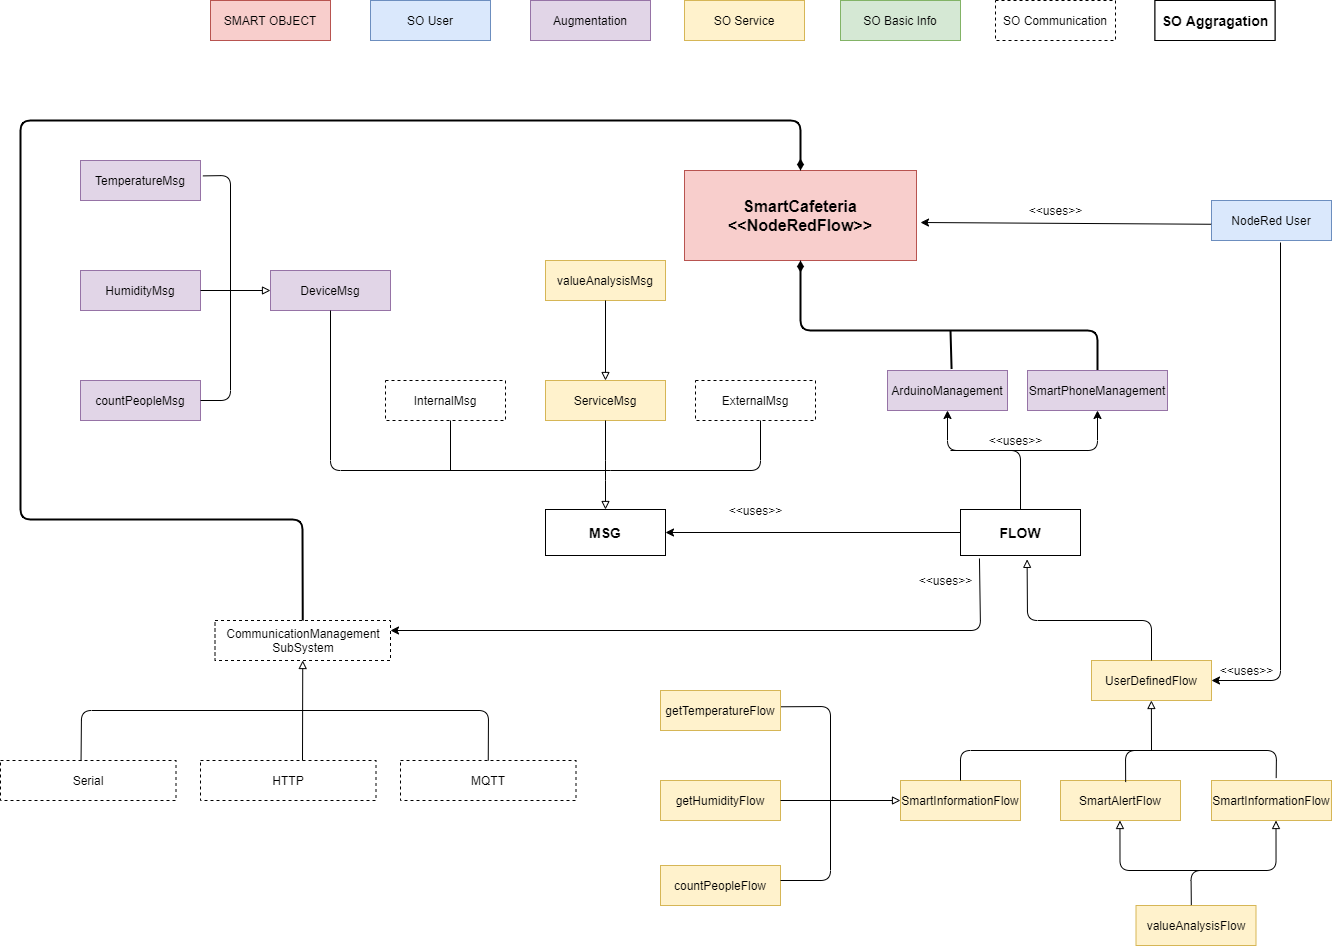

The diagram above was exported from draw.io. Its source (the exported page's mxGraphModel, read from the mxfile embedded in the PNG):
<mxGraphModel dx="2378" dy="1151" grid="1" gridSize="10" guides="1" tooltips="1" connect="1" arrows="1" fold="1" page="1" pageScale="1" pageWidth="827" pageHeight="1169" math="0" shadow="0">
  <root>
    <mxCell id="0" />
    <mxCell id="1" parent="0" />
    <mxCell id="P0vtt5XZ1r757LThvhuU-6" value="SMART OBJECT" style="rounded=0;whiteSpace=wrap;html=1;fillColor=#f8cecc;strokeColor=#b85450;" parent="1" vertex="1">
      <mxGeometry x="150" y="30" width="120" height="40" as="geometry" />
    </mxCell>
    <mxCell id="P0vtt5XZ1r757LThvhuU-7" value="SO Basic Info" style="rounded=0;whiteSpace=wrap;html=1;fillColor=#d5e8d4;strokeColor=#82b366;" parent="1" vertex="1">
      <mxGeometry x="780" y="30" width="120" height="40" as="geometry" />
    </mxCell>
    <mxCell id="P0vtt5XZ1r757LThvhuU-8" value="SO User" style="rounded=0;whiteSpace=wrap;html=1;fillColor=#dae8fc;strokeColor=#6c8ebf;" parent="1" vertex="1">
      <mxGeometry x="310" y="30" width="120" height="40" as="geometry" />
    </mxCell>
    <mxCell id="P0vtt5XZ1r757LThvhuU-9" value="SO Service" style="rounded=0;whiteSpace=wrap;html=1;fillColor=#fff2cc;strokeColor=#d6b656;" parent="1" vertex="1">
      <mxGeometry x="624" y="30" width="120" height="40" as="geometry" />
    </mxCell>
    <mxCell id="P0vtt5XZ1r757LThvhuU-10" value="Augmentation" style="rounded=0;whiteSpace=wrap;html=1;fillColor=#e1d5e7;strokeColor=#9673a6;" parent="1" vertex="1">
      <mxGeometry x="470" y="30" width="120" height="40" as="geometry" />
    </mxCell>
    <mxCell id="P0vtt5XZ1r757LThvhuU-11" value="&lt;b&gt;&lt;font style=&quot;font-size: 16px&quot;&gt;SmartCafeteria&lt;br&gt;&amp;lt;&amp;lt;NodeRedFlow&amp;gt;&amp;gt;&lt;/font&gt;&lt;/b&gt;" style="rounded=0;whiteSpace=wrap;html=1;fillColor=#f8cecc;strokeColor=#b85450;" parent="1" vertex="1">
      <mxGeometry x="624" y="200" width="232" height="90" as="geometry" />
    </mxCell>
    <mxCell id="P0vtt5XZ1r757LThvhuU-12" value="SmartInformationFlow" style="rounded=0;whiteSpace=wrap;html=1;fillColor=#fff2cc;strokeColor=#d6b656;" parent="1" vertex="1">
      <mxGeometry x="840" y="810" width="120" height="40" as="geometry" />
    </mxCell>
    <mxCell id="P0vtt5XZ1r757LThvhuU-13" value="SmartAlertFlow" style="rounded=0;whiteSpace=wrap;html=1;fillColor=#fff2cc;strokeColor=#d6b656;" parent="1" vertex="1">
      <mxGeometry x="1000" y="810" width="120" height="40" as="geometry" />
    </mxCell>
    <mxCell id="P0vtt5XZ1r757LThvhuU-14" value="SmartInformationFlow" style="rounded=0;whiteSpace=wrap;html=1;fillColor=#fff2cc;strokeColor=#d6b656;" parent="1" vertex="1">
      <mxGeometry x="1151" y="810" width="120" height="40" as="geometry" />
    </mxCell>
    <mxCell id="P0vtt5XZ1r757LThvhuU-15" value="UserDefinedFlow" style="rounded=0;whiteSpace=wrap;html=1;fillColor=#fff2cc;strokeColor=#d6b656;" parent="1" vertex="1">
      <mxGeometry x="1031" y="690" width="120" height="40" as="geometry" />
    </mxCell>
    <mxCell id="P0vtt5XZ1r757LThvhuU-16" value="getTemperatureFlow" style="rounded=0;whiteSpace=wrap;html=1;fillColor=#fff2cc;strokeColor=#d6b656;" parent="1" vertex="1">
      <mxGeometry x="600" y="720" width="120" height="40" as="geometry" />
    </mxCell>
    <mxCell id="P0vtt5XZ1r757LThvhuU-17" value="getHumidityFlow" style="rounded=0;whiteSpace=wrap;html=1;fillColor=#fff2cc;strokeColor=#d6b656;" parent="1" vertex="1">
      <mxGeometry x="600" y="810" width="120" height="40" as="geometry" />
    </mxCell>
    <mxCell id="P0vtt5XZ1r757LThvhuU-19" value="countPeopleFlow" style="rounded=0;whiteSpace=wrap;html=1;fillColor=#fff2cc;strokeColor=#d6b656;" parent="1" vertex="1">
      <mxGeometry x="600" y="895" width="120" height="40" as="geometry" />
    </mxCell>
    <mxCell id="P0vtt5XZ1r757LThvhuU-20" value="valueAnalysisFlow" style="rounded=0;whiteSpace=wrap;html=1;fillColor=#fff2cc;strokeColor=#d6b656;" parent="1" vertex="1">
      <mxGeometry x="1075.5" y="935" width="120" height="40" as="geometry" />
    </mxCell>
    <mxCell id="P0vtt5XZ1r757LThvhuU-21" value="&lt;b&gt;&lt;font style=&quot;font-size: 14px&quot;&gt;FLOW&lt;/font&gt;&lt;/b&gt;" style="rounded=0;whiteSpace=wrap;html=1;" parent="1" vertex="1">
      <mxGeometry x="900" y="539" width="120" height="46" as="geometry" />
    </mxCell>
    <mxCell id="P0vtt5XZ1r757LThvhuU-22" value="&lt;b&gt;&lt;font style=&quot;font-size: 14px&quot;&gt;MSG&lt;/font&gt;&lt;/b&gt;" style="rounded=0;whiteSpace=wrap;html=1;" parent="1" vertex="1">
      <mxGeometry x="485" y="539" width="120" height="46" as="geometry" />
    </mxCell>
    <mxCell id="P0vtt5XZ1r757LThvhuU-23" value="ServiceMsg" style="rounded=0;whiteSpace=wrap;html=1;fillColor=#fff2cc;strokeColor=#d6b656;" parent="1" vertex="1">
      <mxGeometry x="485" y="410" width="120" height="40" as="geometry" />
    </mxCell>
    <mxCell id="P0vtt5XZ1r757LThvhuU-24" value="InternalMsg&lt;span style=&quot;color: rgba(0 , 0 , 0 , 0) ; font-family: monospace ; font-size: 0px&quot;&gt;%3CmxGraphModel%3E%3Croot%3E%3CmxCell%20id%3D%220%22%2F%3E%3CmxCell%20id%3D%221%22%20parent%3D%220%22%2F%3E%3CmxCell%20id%3D%222%22%20value%3D%22UserDefinedFlow%22%20style%3D%22rounded%3D0%3BwhiteSpace%3Dwrap%3Bhtml%3D1%3BfillColor%3D%23fff2cc%3BstrokeColor%3D%23d6b656%3B%22%20vertex%3D%221%22%20parent%3D%221%22%3E%3CmxGeometry%20x%3D%221031%22%20y%3D%22690%22%20width%3D%22120%22%20height%3D%2240%22%20as%3D%22geometry%22%2F%3E%3C%2FmxCell%3E%3C%2Froot%3E%3C%2FmxGraphModel%3E&lt;/span&gt;" style="rounded=0;whiteSpace=wrap;html=1;dashed=1;" parent="1" vertex="1">
      <mxGeometry x="325" y="410" width="120" height="40" as="geometry" />
    </mxCell>
    <mxCell id="P0vtt5XZ1r757LThvhuU-25" value="ExternalMsg" style="rounded=0;whiteSpace=wrap;html=1;dashed=1;" parent="1" vertex="1">
      <mxGeometry x="635" y="410" width="120" height="40" as="geometry" />
    </mxCell>
    <mxCell id="P0vtt5XZ1r757LThvhuU-26" value="TemperatureMsg" style="rounded=0;whiteSpace=wrap;html=1;fillColor=#e1d5e7;strokeColor=#9673a6;" parent="1" vertex="1">
      <mxGeometry x="20" y="190" width="120" height="40" as="geometry" />
    </mxCell>
    <mxCell id="P0vtt5XZ1r757LThvhuU-27" value="HumidityMsg" style="rounded=0;whiteSpace=wrap;html=1;fillColor=#e1d5e7;strokeColor=#9673a6;" parent="1" vertex="1">
      <mxGeometry x="20" y="300" width="120" height="40" as="geometry" />
    </mxCell>
    <mxCell id="P0vtt5XZ1r757LThvhuU-29" value="countPeopleMsg" style="rounded=0;whiteSpace=wrap;html=1;fillColor=#e1d5e7;strokeColor=#9673a6;" parent="1" vertex="1">
      <mxGeometry x="20" y="410" width="120" height="40" as="geometry" />
    </mxCell>
    <mxCell id="P0vtt5XZ1r757LThvhuU-30" value="valueAnalysisMsg" style="rounded=0;whiteSpace=wrap;html=1;fillColor=#fff2cc;strokeColor=#d6b656;" parent="1" vertex="1">
      <mxGeometry x="485" y="290" width="120" height="40" as="geometry" />
    </mxCell>
    <mxCell id="P0vtt5XZ1r757LThvhuU-32" value="SO Communication" style="rounded=0;whiteSpace=wrap;html=1;dashed=1;" parent="1" vertex="1">
      <mxGeometry x="935" y="30" width="120" height="40" as="geometry" />
    </mxCell>
    <mxCell id="P0vtt5XZ1r757LThvhuU-33" value="&lt;b&gt;&lt;font style=&quot;font-size: 14px&quot;&gt;SO Aggragation&lt;/font&gt;&lt;/b&gt;" style="rounded=0;whiteSpace=wrap;html=1;" parent="1" vertex="1">
      <mxGeometry x="1094.5" y="30" width="120" height="40" as="geometry" />
    </mxCell>
    <mxCell id="P0vtt5XZ1r757LThvhuU-34" value="" style="endArrow=classic;html=1;entryX=1;entryY=0.5;entryDx=0;entryDy=0;exitX=0;exitY=0.5;exitDx=0;exitDy=0;" parent="1" source="P0vtt5XZ1r757LThvhuU-21" target="P0vtt5XZ1r757LThvhuU-22" edge="1">
      <mxGeometry width="50" height="50" relative="1" as="geometry">
        <mxPoint x="1031" y="616" as="sourcePoint" />
        <mxPoint x="1081" y="566" as="targetPoint" />
      </mxGeometry>
    </mxCell>
    <mxCell id="P0vtt5XZ1r757LThvhuU-35" value="&amp;lt;&amp;lt;uses&amp;gt;&amp;gt;" style="text;html=1;align=center;verticalAlign=middle;resizable=0;points=[];autosize=1;strokeColor=none;" parent="1" vertex="1">
      <mxGeometry x="660" y="530" width="70" height="20" as="geometry" />
    </mxCell>
    <mxCell id="P0vtt5XZ1r757LThvhuU-36" value="" style="endArrow=block;html=1;exitX=0.5;exitY=0;exitDx=0;exitDy=0;endFill=0;entryX=0.555;entryY=1.084;entryDx=0;entryDy=0;entryPerimeter=0;" parent="1" source="P0vtt5XZ1r757LThvhuU-15" target="P0vtt5XZ1r757LThvhuU-21" edge="1">
      <mxGeometry width="50" height="50" relative="1" as="geometry">
        <mxPoint x="1280" y="650" as="sourcePoint" />
        <mxPoint x="1130" y="582" as="targetPoint" />
        <Array as="points">
          <mxPoint x="1091" y="650" />
          <mxPoint x="967" y="650" />
        </Array>
      </mxGeometry>
    </mxCell>
    <mxCell id="A984mV1or9s54YxEOyAm-2" value="" style="endArrow=block;html=1;endFill=0;exitX=0.5;exitY=1;exitDx=0;exitDy=0;entryX=0.5;entryY=0;entryDx=0;entryDy=0;" parent="1" source="P0vtt5XZ1r757LThvhuU-23" target="P0vtt5XZ1r757LThvhuU-22" edge="1">
      <mxGeometry width="50" height="50" relative="1" as="geometry">
        <mxPoint x="555" y="340" as="sourcePoint" />
        <mxPoint x="555" y="285" as="targetPoint" />
        <Array as="points">
          <mxPoint x="545" y="500" />
        </Array>
      </mxGeometry>
    </mxCell>
    <mxCell id="A984mV1or9s54YxEOyAm-4" value="" style="endArrow=none;html=1;" parent="1" edge="1">
      <mxGeometry width="50" height="50" relative="1" as="geometry">
        <mxPoint x="700" y="450" as="sourcePoint" />
        <mxPoint x="550" y="500" as="targetPoint" />
        <Array as="points">
          <mxPoint x="700" y="500" />
        </Array>
      </mxGeometry>
    </mxCell>
    <mxCell id="A984mV1or9s54YxEOyAm-5" value="DeviceMsg" style="rounded=0;whiteSpace=wrap;html=1;fillColor=#e1d5e7;strokeColor=#9673a6;" parent="1" vertex="1">
      <mxGeometry x="210" y="300" width="120" height="40" as="geometry" />
    </mxCell>
    <mxCell id="A984mV1or9s54YxEOyAm-6" value="" style="endArrow=none;html=1;exitX=0.5;exitY=1;exitDx=0;exitDy=0;" parent="1" source="A984mV1or9s54YxEOyAm-5" edge="1">
      <mxGeometry width="50" height="50" relative="1" as="geometry">
        <mxPoint x="240" y="450" as="sourcePoint" />
        <mxPoint x="550" y="500" as="targetPoint" />
        <Array as="points">
          <mxPoint x="270" y="500" />
        </Array>
      </mxGeometry>
    </mxCell>
    <mxCell id="A984mV1or9s54YxEOyAm-7" value="" style="endArrow=block;html=1;endFill=0;exitX=1;exitY=0.5;exitDx=0;exitDy=0;entryX=0;entryY=0.5;entryDx=0;entryDy=0;" parent="1" source="P0vtt5XZ1r757LThvhuU-27" target="A984mV1or9s54YxEOyAm-5" edge="1">
      <mxGeometry width="50" height="50" relative="1" as="geometry">
        <mxPoint x="250" y="360" as="sourcePoint" />
        <mxPoint x="227" y="408" as="targetPoint" />
      </mxGeometry>
    </mxCell>
    <mxCell id="A984mV1or9s54YxEOyAm-10" value="" style="endArrow=none;html=1;entryX=1;entryY=0.5;entryDx=0;entryDy=0;exitX=1.02;exitY=0.385;exitDx=0;exitDy=0;exitPerimeter=0;" parent="1" source="P0vtt5XZ1r757LThvhuU-26" target="P0vtt5XZ1r757LThvhuU-29" edge="1">
      <mxGeometry width="50" height="50" relative="1" as="geometry">
        <mxPoint x="180" y="210" as="sourcePoint" />
        <mxPoint x="150" y="420" as="targetPoint" />
        <Array as="points">
          <mxPoint x="170" y="205" />
          <mxPoint x="170" y="430" />
        </Array>
      </mxGeometry>
    </mxCell>
    <mxCell id="A984mV1or9s54YxEOyAm-12" value="" style="endArrow=block;html=1;endFill=0;exitX=1;exitY=0.5;exitDx=0;exitDy=0;entryX=0;entryY=0.5;entryDx=0;entryDy=0;" parent="1" source="P0vtt5XZ1r757LThvhuU-17" target="P0vtt5XZ1r757LThvhuU-12" edge="1">
      <mxGeometry width="50" height="50" relative="1" as="geometry">
        <mxPoint x="896.76" y="900" as="sourcePoint" />
        <mxPoint x="896.88" y="850" as="targetPoint" />
      </mxGeometry>
    </mxCell>
    <mxCell id="A984mV1or9s54YxEOyAm-16" value="" style="endArrow=block;html=1;endFill=0;" parent="1" edge="1">
      <mxGeometry width="50" height="50" relative="1" as="geometry">
        <mxPoint x="1145.5" y="900" as="sourcePoint" />
        <mxPoint x="1059.4599999999998" y="850" as="targetPoint" />
        <Array as="points">
          <mxPoint x="1059.5" y="900" />
        </Array>
      </mxGeometry>
    </mxCell>
    <mxCell id="A984mV1or9s54YxEOyAm-17" value="" style="endArrow=block;html=1;endFill=0;exitX=0.461;exitY=-0.011;exitDx=0;exitDy=0;exitPerimeter=0;" parent="1" source="P0vtt5XZ1r757LThvhuU-20" edge="1">
      <mxGeometry width="50" height="50" relative="1" as="geometry">
        <mxPoint x="1125.5" y="900" as="sourcePoint" />
        <mxPoint x="1215.4999999999998" y="850" as="targetPoint" />
        <Array as="points">
          <mxPoint x="1130.5" y="900" />
          <mxPoint x="1215.54" y="900" />
        </Array>
      </mxGeometry>
    </mxCell>
    <mxCell id="A984mV1or9s54YxEOyAm-18" value="" style="endArrow=block;html=1;endFill=0;" parent="1" edge="1">
      <mxGeometry width="50" height="50" relative="1" as="geometry">
        <mxPoint x="1091" y="780" as="sourcePoint" />
        <mxPoint x="1090.88" y="730" as="targetPoint" />
      </mxGeometry>
    </mxCell>
    <mxCell id="A984mV1or9s54YxEOyAm-19" value="" style="endArrow=none;html=1;exitX=0.5;exitY=0;exitDx=0;exitDy=0;" parent="1" source="P0vtt5XZ1r757LThvhuU-12" edge="1">
      <mxGeometry width="50" height="50" relative="1" as="geometry">
        <mxPoint x="960.0399999999997" y="814.3200000000002" as="sourcePoint" />
        <mxPoint x="1091" y="780" as="targetPoint" />
        <Array as="points">
          <mxPoint x="900" y="780" />
        </Array>
      </mxGeometry>
    </mxCell>
    <mxCell id="A984mV1or9s54YxEOyAm-20" value="" style="endArrow=none;html=1;exitX=0.543;exitY=0.039;exitDx=0;exitDy=0;exitPerimeter=0;" parent="1" source="P0vtt5XZ1r757LThvhuU-13" edge="1">
      <mxGeometry width="50" height="50" relative="1" as="geometry">
        <mxPoint x="1263.96" y="815.6800000000001" as="sourcePoint" />
        <mxPoint x="1091" y="780" as="targetPoint" />
        <Array as="points">
          <mxPoint x="1065" y="780" />
        </Array>
      </mxGeometry>
    </mxCell>
    <mxCell id="A984mV1or9s54YxEOyAm-21" value="" style="endArrow=none;html=1;exitX=0.539;exitY=-0.061;exitDx=0;exitDy=0;exitPerimeter=0;" parent="1" source="P0vtt5XZ1r757LThvhuU-14" edge="1">
      <mxGeometry width="50" height="50" relative="1" as="geometry">
        <mxPoint x="1198.6599999999999" y="811.5599999999997" as="sourcePoint" />
        <mxPoint x="1090" y="780" as="targetPoint" />
        <Array as="points">
          <mxPoint x="1216" y="780" />
        </Array>
      </mxGeometry>
    </mxCell>
    <mxCell id="A984mV1or9s54YxEOyAm-22" value="NodeRed User" style="rounded=0;whiteSpace=wrap;html=1;fillColor=#dae8fc;strokeColor=#6c8ebf;" parent="1" vertex="1">
      <mxGeometry x="1151" y="230" width="120" height="40" as="geometry" />
    </mxCell>
    <mxCell id="A984mV1or9s54YxEOyAm-24" value="" style="endArrow=classic;html=1;entryX=1;entryY=0.5;entryDx=0;entryDy=0;exitX=0.575;exitY=1.05;exitDx=0;exitDy=0;exitPerimeter=0;" parent="1" source="A984mV1or9s54YxEOyAm-22" target="P0vtt5XZ1r757LThvhuU-15" edge="1">
      <mxGeometry width="50" height="50" relative="1" as="geometry">
        <mxPoint x="1230" y="380" as="sourcePoint" />
        <mxPoint x="1300" y="410" as="targetPoint" />
        <Array as="points">
          <mxPoint x="1220" y="710" />
        </Array>
      </mxGeometry>
    </mxCell>
    <mxCell id="A984mV1or9s54YxEOyAm-25" value="&amp;lt;&amp;lt;uses&amp;gt;&amp;gt;" style="text;html=1;align=center;verticalAlign=middle;resizable=0;points=[];autosize=1;strokeColor=none;" parent="1" vertex="1">
      <mxGeometry x="1151" y="690" width="70" height="20" as="geometry" />
    </mxCell>
    <mxCell id="A984mV1or9s54YxEOyAm-26" value="" style="endArrow=classic;html=1;exitX=-0.003;exitY=0.594;exitDx=0;exitDy=0;exitPerimeter=0;" parent="1" source="A984mV1or9s54YxEOyAm-22" edge="1">
      <mxGeometry width="50" height="50" relative="1" as="geometry">
        <mxPoint x="1170" y="249.16999999999996" as="sourcePoint" />
        <mxPoint x="860" y="252" as="targetPoint" />
      </mxGeometry>
    </mxCell>
    <mxCell id="A984mV1or9s54YxEOyAm-27" value="&amp;lt;&amp;lt;uses&amp;gt;&amp;gt;" style="text;html=1;align=center;verticalAlign=middle;resizable=0;points=[];autosize=1;strokeColor=none;" parent="1" vertex="1">
      <mxGeometry x="960" y="230" width="70" height="20" as="geometry" />
    </mxCell>
    <mxCell id="A984mV1or9s54YxEOyAm-28" value="ArduinoManagement" style="rounded=0;whiteSpace=wrap;html=1;fillColor=#e1d5e7;strokeColor=#9673a6;" parent="1" vertex="1">
      <mxGeometry x="827" y="400" width="120" height="40" as="geometry" />
    </mxCell>
    <mxCell id="A984mV1or9s54YxEOyAm-29" value="" style="endArrow=classic;html=1;exitX=0.5;exitY=0;exitDx=0;exitDy=0;entryX=0.5;entryY=1;entryDx=0;entryDy=0;" parent="1" source="P0vtt5XZ1r757LThvhuU-21" target="A984mV1or9s54YxEOyAm-28" edge="1">
      <mxGeometry width="50" height="50" relative="1" as="geometry">
        <mxPoint x="1009.9999999999995" y="479.9999999999998" as="sourcePoint" />
        <mxPoint x="740" y="420" as="targetPoint" />
        <Array as="points">
          <mxPoint x="960" y="480" />
          <mxPoint x="887" y="480" />
        </Array>
      </mxGeometry>
    </mxCell>
    <mxCell id="A984mV1or9s54YxEOyAm-30" value="&amp;lt;&amp;lt;uses&amp;gt;&amp;gt;" style="text;html=1;align=center;verticalAlign=middle;resizable=0;points=[];autosize=1;strokeColor=none;" parent="1" vertex="1">
      <mxGeometry x="920" y="460" width="70" height="20" as="geometry" />
    </mxCell>
    <mxCell id="A984mV1or9s54YxEOyAm-31" value="" style="endArrow=diamondThin;html=1;endFill=1;entryX=0.5;entryY=1;entryDx=0;entryDy=0;strokeWidth=2;exitX=0.5;exitY=0;exitDx=0;exitDy=0;" parent="1" source="A984mV1or9s54YxEOyAm-34" target="P0vtt5XZ1r757LThvhuU-11" edge="1">
      <mxGeometry width="50" height="50" relative="1" as="geometry">
        <mxPoint x="1050" y="360" as="sourcePoint" />
        <mxPoint x="740" y="300" as="targetPoint" />
        <Array as="points">
          <mxPoint x="1037" y="360" />
          <mxPoint x="740" y="360" />
        </Array>
      </mxGeometry>
    </mxCell>
    <mxCell id="A984mV1or9s54YxEOyAm-34" value="SmartPhoneManagement" style="rounded=0;whiteSpace=wrap;html=1;fillColor=#e1d5e7;strokeColor=#9673a6;" parent="1" vertex="1">
      <mxGeometry x="967" y="400" width="140" height="40" as="geometry" />
    </mxCell>
    <mxCell id="A984mV1or9s54YxEOyAm-35" value="" style="endArrow=classic;html=1;strokeWidth=1;entryX=0.5;entryY=1;entryDx=0;entryDy=0;" parent="1" target="A984mV1or9s54YxEOyAm-34" edge="1">
      <mxGeometry width="50" height="50" relative="1" as="geometry">
        <mxPoint x="890" y="480" as="sourcePoint" />
        <mxPoint x="900" y="410" as="targetPoint" />
        <Array as="points">
          <mxPoint x="1037" y="480" />
        </Array>
      </mxGeometry>
    </mxCell>
    <mxCell id="A984mV1or9s54YxEOyAm-38" value="" style="endArrow=none;html=1;strokeWidth=2;exitX=0.534;exitY=-0.037;exitDx=0;exitDy=0;exitPerimeter=0;" parent="1" source="A984mV1or9s54YxEOyAm-28" edge="1">
      <mxGeometry width="50" height="50" relative="1" as="geometry">
        <mxPoint x="890" y="396" as="sourcePoint" />
        <mxPoint x="890" y="360" as="targetPoint" />
        <Array as="points">
          <mxPoint x="890" y="399" />
        </Array>
      </mxGeometry>
    </mxCell>
    <mxCell id="A984mV1or9s54YxEOyAm-42" value="&amp;lt;&amp;lt;uses&amp;gt;&amp;gt;" style="text;html=1;align=center;verticalAlign=middle;resizable=0;points=[];autosize=1;strokeColor=none;" parent="1" vertex="1">
      <mxGeometry x="850" y="600" width="70" height="20" as="geometry" />
    </mxCell>
    <mxCell id="A984mV1or9s54YxEOyAm-47" value="&lt;b&gt;&lt;font style=&quot;font-size: 14px&quot;&gt;SO Aggragation&lt;/font&gt;&lt;/b&gt;" style="rounded=0;whiteSpace=wrap;html=1;" parent="1" vertex="1">
      <mxGeometry x="1094.5" y="30" width="120" height="40" as="geometry" />
    </mxCell>
    <mxCell id="A984mV1or9s54YxEOyAm-51" value="" style="endArrow=none;html=1;strokeWidth=1;" parent="1" edge="1">
      <mxGeometry width="50" height="50" relative="1" as="geometry">
        <mxPoint x="390" y="500" as="sourcePoint" />
        <mxPoint x="390" y="450" as="targetPoint" />
      </mxGeometry>
    </mxCell>
    <mxCell id="A984mV1or9s54YxEOyAm-52" value="" style="endArrow=block;html=1;strokeWidth=1;exitX=0.5;exitY=1;exitDx=0;exitDy=0;endFill=0;" parent="1" source="P0vtt5XZ1r757LThvhuU-30" edge="1">
      <mxGeometry width="50" height="50" relative="1" as="geometry">
        <mxPoint x="520" y="390" as="sourcePoint" />
        <mxPoint x="545" y="410" as="targetPoint" />
      </mxGeometry>
    </mxCell>
    <mxCell id="A984mV1or9s54YxEOyAm-53" value="" style="endArrow=none;html=1;strokeWidth=1;entryX=1.006;entryY=0.407;entryDx=0;entryDy=0;entryPerimeter=0;" parent="1" target="P0vtt5XZ1r757LThvhuU-16" edge="1">
      <mxGeometry width="50" height="50" relative="1" as="geometry">
        <mxPoint x="720" y="910" as="sourcePoint" />
        <mxPoint x="770" y="730" as="targetPoint" />
        <Array as="points">
          <mxPoint x="770" y="910" />
          <mxPoint x="770" y="736" />
        </Array>
      </mxGeometry>
    </mxCell>
    <mxCell id="A984mV1or9s54YxEOyAm-55" value="CommunicationManagement&lt;br&gt;SubSystem" style="rounded=0;whiteSpace=wrap;html=1;dashed=1;" parent="1" vertex="1">
      <mxGeometry x="154.5" y="650" width="175.5" height="40" as="geometry" />
    </mxCell>
    <mxCell id="A984mV1or9s54YxEOyAm-56" value="" style="endArrow=classic;html=1;strokeWidth=1;exitX=0.158;exitY=1.065;exitDx=0;exitDy=0;entryX=1;entryY=0.25;entryDx=0;entryDy=0;exitPerimeter=0;" parent="1" source="P0vtt5XZ1r757LThvhuU-21" edge="1" target="A984mV1or9s54YxEOyAm-55">
      <mxGeometry width="50" height="50" relative="1" as="geometry">
        <mxPoint x="340" y="665" as="sourcePoint" />
        <mxPoint x="920" y="585" as="targetPoint" />
        <Array as="points">
          <mxPoint x="920" y="660" />
        </Array>
      </mxGeometry>
    </mxCell>
    <mxCell id="A984mV1or9s54YxEOyAm-57" value="" style="endArrow=diamondThin;html=1;endFill=1;strokeWidth=2;exitX=0.5;exitY=0;exitDx=0;exitDy=0;entryX=0.5;entryY=0;entryDx=0;entryDy=0;" parent="1" source="A984mV1or9s54YxEOyAm-55" target="P0vtt5XZ1r757LThvhuU-11" edge="1">
      <mxGeometry width="50" height="50" relative="1" as="geometry">
        <mxPoint x="154.25" y="679" as="sourcePoint" />
        <mxPoint x="740" y="150" as="targetPoint" />
        <Array as="points">
          <mxPoint x="242" y="549" />
          <mxPoint x="154.5" y="549" />
          <mxPoint x="-40" y="549" />
          <mxPoint x="-40" y="150" />
          <mxPoint x="740" y="150" />
        </Array>
      </mxGeometry>
    </mxCell>
    <mxCell id="b-1c5jOEx-3Ydw5x9Zab-1" value="Serial" style="rounded=0;whiteSpace=wrap;html=1;dashed=1;" vertex="1" parent="1">
      <mxGeometry x="-60" y="790" width="175.5" height="40" as="geometry" />
    </mxCell>
    <mxCell id="b-1c5jOEx-3Ydw5x9Zab-2" value="HTTP" style="rounded=0;whiteSpace=wrap;html=1;dashed=1;" vertex="1" parent="1">
      <mxGeometry x="140" y="790" width="175.5" height="40" as="geometry" />
    </mxCell>
    <mxCell id="b-1c5jOEx-3Ydw5x9Zab-3" value="MQTT" style="rounded=0;whiteSpace=wrap;html=1;dashed=1;" vertex="1" parent="1">
      <mxGeometry x="340" y="790" width="175.5" height="40" as="geometry" />
    </mxCell>
    <mxCell id="b-1c5jOEx-3Ydw5x9Zab-5" value="" style="endArrow=block;html=1;endFill=0;entryX=0.5;entryY=1;entryDx=0;entryDy=0;" edge="1" parent="1" target="A984mV1or9s54YxEOyAm-55">
      <mxGeometry width="50" height="50" relative="1" as="geometry">
        <mxPoint x="242" y="790" as="sourcePoint" />
        <mxPoint x="340" y="780" as="targetPoint" />
      </mxGeometry>
    </mxCell>
    <mxCell id="b-1c5jOEx-3Ydw5x9Zab-6" value="" style="endArrow=none;html=1;strokeWidth=1;entryX=0.459;entryY=0.013;entryDx=0;entryDy=0;entryPerimeter=0;exitX=0.5;exitY=0;exitDx=0;exitDy=0;" edge="1" parent="1" source="b-1c5jOEx-3Ydw5x9Zab-3" target="b-1c5jOEx-3Ydw5x9Zab-1">
      <mxGeometry width="50" height="50" relative="1" as="geometry">
        <mxPoint x="20" y="954" as="sourcePoint" />
        <mxPoint x="20.7199999999998" y="780.28" as="targetPoint" />
        <Array as="points">
          <mxPoint x="428" y="740" />
          <mxPoint x="21" y="740" />
        </Array>
      </mxGeometry>
    </mxCell>
  </root>
</mxGraphModel>